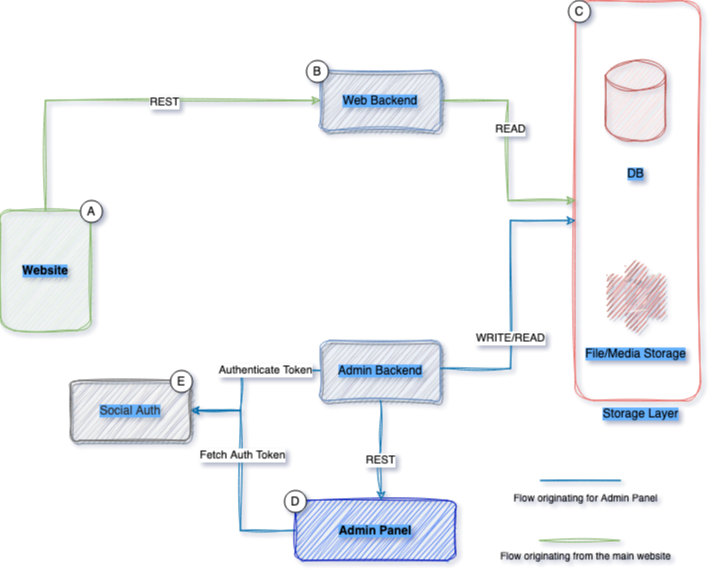

The diagram above was exported from draw.io. Its source (the exported page's mxGraphModel, read from the mxfile embedded in the PNG):
<mxGraphModel dx="956" dy="463" grid="1" gridSize="10" guides="1" tooltips="1" connect="1" arrows="1" fold="1" page="1" pageScale="1" pageWidth="850" pageHeight="1100" math="0" shadow="0">
  <root>
    <mxCell id="0" />
    <mxCell id="1" parent="0" />
    <mxCell id="WoE3dr5DVojyibvkeJ81-46" value="" style="rounded=1;whiteSpace=wrap;html=1;sketch=1;curveFitting=1;jiggle=2;strokeColor=#EA6B66;fillColor=none;" vertex="1" parent="1">
      <mxGeometry x="705" y="30" width="125" height="400" as="geometry" />
    </mxCell>
    <mxCell id="WoE3dr5DVojyibvkeJ81-4" style="edgeStyle=orthogonalEdgeStyle;rounded=0;orthogonalLoop=1;jettySize=auto;html=1;exitX=0.5;exitY=0;exitDx=0;exitDy=0;entryX=0;entryY=0.5;entryDx=0;entryDy=0;startArrow=none;startFill=0;sketch=1;curveFitting=1;jiggle=2;fillColor=#d5e8d4;strokeColor=#82b366;" edge="1" parent="1" source="WoE3dr5DVojyibvkeJ81-1" target="WoE3dr5DVojyibvkeJ81-3">
      <mxGeometry relative="1" as="geometry" />
    </mxCell>
    <mxCell id="WoE3dr5DVojyibvkeJ81-5" value="REST" style="edgeLabel;html=1;align=center;verticalAlign=middle;resizable=0;points=[];" vertex="1" connectable="0" parent="WoE3dr5DVojyibvkeJ81-4">
      <mxGeometry x="0.1864" y="-2" relative="1" as="geometry">
        <mxPoint as="offset" />
      </mxGeometry>
    </mxCell>
    <mxCell id="WoE3dr5DVojyibvkeJ81-1" value="&lt;b style=&quot;background-color: rgb(102, 178, 255);&quot;&gt;Website&lt;/b&gt;" style="rounded=1;whiteSpace=wrap;html=1;fillColor=#d5e8d4;strokeColor=#82b366;sketch=1;curveFitting=1;jiggle=2;" vertex="1" parent="1">
      <mxGeometry x="130" y="240" width="90" height="120" as="geometry" />
    </mxCell>
    <mxCell id="WoE3dr5DVojyibvkeJ81-10" style="edgeStyle=orthogonalEdgeStyle;rounded=0;orthogonalLoop=1;jettySize=auto;html=1;exitX=1;exitY=0.5;exitDx=0;exitDy=0;entryX=0;entryY=0.5;entryDx=0;entryDy=0;sketch=1;curveFitting=1;jiggle=2;fillColor=#d5e8d4;strokeColor=#82b366;" edge="1" parent="1" source="WoE3dr5DVojyibvkeJ81-3" target="WoE3dr5DVojyibvkeJ81-46">
      <mxGeometry relative="1" as="geometry" />
    </mxCell>
    <mxCell id="WoE3dr5DVojyibvkeJ81-48" value="READ" style="edgeLabel;html=1;align=center;verticalAlign=middle;resizable=0;points=[];" vertex="1" connectable="0" parent="WoE3dr5DVojyibvkeJ81-10">
      <mxGeometry x="-0.1784" y="2" relative="1" as="geometry">
        <mxPoint as="offset" />
      </mxGeometry>
    </mxCell>
    <mxCell id="WoE3dr5DVojyibvkeJ81-3" value="&lt;span style=&quot;background-color: rgb(102, 178, 255);&quot;&gt;Web Backend&lt;/span&gt;" style="rounded=1;whiteSpace=wrap;html=1;fillColor=#dae8fc;strokeColor=#6c8ebf;sketch=1;curveFitting=1;jiggle=2;shadow=1;glass=0;" vertex="1" parent="1">
      <mxGeometry x="450" y="100" width="120" height="60" as="geometry" />
    </mxCell>
    <mxCell id="WoE3dr5DVojyibvkeJ81-17" value="" style="group;sketch=1;curveFitting=1;jiggle=2;glass=0;" vertex="1" connectable="0" parent="1">
      <mxGeometry x="730" y="90" width="70" height="128" as="geometry" />
    </mxCell>
    <mxCell id="WoE3dr5DVojyibvkeJ81-7" value="" style="shape=cylinder3;whiteSpace=wrap;html=1;boundedLbl=1;backgroundOutline=1;size=15;fillColor=#f8cecc;strokeColor=#b85450;shadow=0;sketch=1;curveFitting=1;jiggle=2;" vertex="1" parent="WoE3dr5DVojyibvkeJ81-17">
      <mxGeometry x="5" width="60" height="80" as="geometry" />
    </mxCell>
    <mxCell id="WoE3dr5DVojyibvkeJ81-9" value="&lt;span style=&quot;background-color: rgb(102, 178, 255);&quot;&gt;DB&lt;/span&gt;" style="text;html=1;align=center;verticalAlign=middle;resizable=0;points=[];autosize=1;strokeColor=none;fillColor=none;" vertex="1" parent="WoE3dr5DVojyibvkeJ81-17">
      <mxGeometry x="15" y="98" width="40" height="30" as="geometry" />
    </mxCell>
    <mxCell id="WoE3dr5DVojyibvkeJ81-18" value="" style="group;sketch=1;curveFitting=1;jiggle=2;" vertex="1" connectable="0" parent="1">
      <mxGeometry x="705" y="290" width="120" height="108" as="geometry" />
    </mxCell>
    <mxCell id="WoE3dr5DVojyibvkeJ81-13" value="" style="outlineConnect=0;dashed=0;verticalLabelPosition=bottom;verticalAlign=top;align=center;html=1;shape=mxgraph.aws3.s3;fillColor=#E05243;gradientColor=none;sketch=1;curveFitting=1;jiggle=2;shadow=1;" vertex="1" parent="WoE3dr5DVojyibvkeJ81-18">
      <mxGeometry x="31.75" width="56.5" height="70" as="geometry" />
    </mxCell>
    <mxCell id="WoE3dr5DVojyibvkeJ81-14" value="&lt;span style=&quot;background-color: rgb(102, 178, 255);&quot;&gt;File/Media Storage&lt;/span&gt;" style="text;html=1;align=center;verticalAlign=middle;resizable=0;points=[];autosize=1;strokeColor=none;fillColor=none;rounded=0;" vertex="1" parent="WoE3dr5DVojyibvkeJ81-18">
      <mxGeometry y="78" width="120" height="30" as="geometry" />
    </mxCell>
    <mxCell id="WoE3dr5DVojyibvkeJ81-22" style="edgeStyle=orthogonalEdgeStyle;rounded=0;orthogonalLoop=1;jettySize=auto;html=1;exitX=0;exitY=0.5;exitDx=0;exitDy=0;entryX=1;entryY=0.5;entryDx=0;entryDy=0;startArrow=none;startFill=0;sketch=1;curveFitting=1;jiggle=2;fillColor=#1ba1e2;strokeColor=#006EAF;" edge="1" parent="1" source="WoE3dr5DVojyibvkeJ81-21">
      <mxGeometry relative="1" as="geometry">
        <mxPoint x="320" y="440" as="targetPoint" />
        <Array as="points">
          <mxPoint x="370" y="560" />
          <mxPoint x="370" y="440" />
        </Array>
      </mxGeometry>
    </mxCell>
    <mxCell id="WoE3dr5DVojyibvkeJ81-31" value="Fetch Auth Token" style="edgeLabel;html=1;align=center;verticalAlign=middle;resizable=0;points=[];" vertex="1" connectable="0" parent="WoE3dr5DVojyibvkeJ81-22">
      <mxGeometry x="0.1615" y="-2" relative="1" as="geometry">
        <mxPoint as="offset" />
      </mxGeometry>
    </mxCell>
    <mxCell id="WoE3dr5DVojyibvkeJ81-21" value="&lt;b style=&quot;background-color: rgb(102, 178, 255);&quot;&gt;&lt;font color=&quot;#000000&quot;&gt;Admin Panel&lt;/font&gt;&lt;/b&gt;" style="rounded=1;whiteSpace=wrap;html=1;fillColor=#0050ef;strokeColor=#001DBC;sketch=1;curveFitting=1;jiggle=2;fontColor=#ffffff;" vertex="1" parent="1">
      <mxGeometry x="425" y="530" width="160" height="60" as="geometry" />
    </mxCell>
    <mxCell id="WoE3dr5DVojyibvkeJ81-25" style="edgeStyle=orthogonalEdgeStyle;rounded=0;orthogonalLoop=1;jettySize=auto;html=1;exitX=0;exitY=0.5;exitDx=0;exitDy=0;entryX=1;entryY=0.5;entryDx=0;entryDy=0;sketch=1;curveFitting=1;jiggle=2;fillColor=#1ba1e2;strokeColor=#006EAF;" edge="1" parent="1" source="WoE3dr5DVojyibvkeJ81-23">
      <mxGeometry relative="1" as="geometry">
        <mxPoint x="320" y="440" as="targetPoint" />
        <Array as="points">
          <mxPoint x="370" y="400" />
          <mxPoint x="370" y="440" />
        </Array>
      </mxGeometry>
    </mxCell>
    <mxCell id="WoE3dr5DVojyibvkeJ81-30" value="Authenticate Token" style="edgeLabel;html=1;align=center;verticalAlign=middle;resizable=0;points=[];" vertex="1" connectable="0" parent="WoE3dr5DVojyibvkeJ81-25">
      <mxGeometry x="-0.349" relative="1" as="geometry">
        <mxPoint as="offset" />
      </mxGeometry>
    </mxCell>
    <mxCell id="WoE3dr5DVojyibvkeJ81-23" value="&lt;span style=&quot;background-color: rgb(102, 178, 255);&quot;&gt;Admin Backend&lt;/span&gt;" style="rounded=1;whiteSpace=wrap;html=1;fillColor=#dae8fc;strokeColor=#6c8ebf;sketch=1;curveFitting=1;jiggle=2;shadow=1;" vertex="1" parent="1">
      <mxGeometry x="450" y="370" width="120" height="60" as="geometry" />
    </mxCell>
    <mxCell id="WoE3dr5DVojyibvkeJ81-24" style="edgeStyle=orthogonalEdgeStyle;rounded=0;orthogonalLoop=1;jettySize=auto;html=1;exitX=0.5;exitY=1;exitDx=0;exitDy=0;entryX=0.535;entryY=-0.006;entryDx=0;entryDy=0;entryPerimeter=0;startArrow=none;startFill=0;sketch=1;curveFitting=1;jiggle=2;fillColor=#1ba1e2;strokeColor=#006EAF;" edge="1" parent="1" source="WoE3dr5DVojyibvkeJ81-23" target="WoE3dr5DVojyibvkeJ81-21">
      <mxGeometry relative="1" as="geometry" />
    </mxCell>
    <mxCell id="WoE3dr5DVojyibvkeJ81-34" value="REST" style="edgeLabel;html=1;align=center;verticalAlign=middle;resizable=0;points=[];" vertex="1" connectable="0" parent="WoE3dr5DVojyibvkeJ81-24">
      <mxGeometry x="-0.0756" relative="1" as="geometry">
        <mxPoint y="14" as="offset" />
      </mxGeometry>
    </mxCell>
    <mxCell id="WoE3dr5DVojyibvkeJ81-26" style="edgeStyle=orthogonalEdgeStyle;rounded=0;orthogonalLoop=1;jettySize=auto;html=1;exitX=1;exitY=0.5;exitDx=0;exitDy=0;sketch=1;curveFitting=1;jiggle=2;fillColor=#1ba1e2;strokeColor=#006EAF;" edge="1" parent="1">
      <mxGeometry relative="1" as="geometry">
        <mxPoint x="570" y="398" as="sourcePoint" />
        <mxPoint x="705" y="250" as="targetPoint" />
        <Array as="points">
          <mxPoint x="640" y="398" />
          <mxPoint x="640" y="250" />
          <mxPoint x="705" y="250" />
        </Array>
      </mxGeometry>
    </mxCell>
    <mxCell id="WoE3dr5DVojyibvkeJ81-32" value="WRITE/READ" style="edgeLabel;html=1;align=center;verticalAlign=middle;resizable=0;points=[];" vertex="1" connectable="0" parent="WoE3dr5DVojyibvkeJ81-26">
      <mxGeometry x="-0.2879" relative="1" as="geometry">
        <mxPoint as="offset" />
      </mxGeometry>
    </mxCell>
    <mxCell id="WoE3dr5DVojyibvkeJ81-37" value="&lt;span style=&quot;background-color: rgb(102, 178, 255);&quot;&gt;Social Auth&lt;/span&gt;" style="rounded=1;whiteSpace=wrap;html=1;fillColor=#f5f5f5;fontColor=#333333;strokeColor=#666666;sketch=1;curveFitting=1;jiggle=2;shadow=1;" vertex="1" parent="1">
      <mxGeometry x="200" y="410" width="120" height="60" as="geometry" />
    </mxCell>
    <mxCell id="WoE3dr5DVojyibvkeJ81-38" value="B" style="ellipse;whiteSpace=wrap;html=1;aspect=fixed;" vertex="1" parent="1">
      <mxGeometry x="436" y="90" width="22" height="22" as="geometry" />
    </mxCell>
    <mxCell id="WoE3dr5DVojyibvkeJ81-39" value="D" style="ellipse;whiteSpace=wrap;html=1;aspect=fixed;" vertex="1" parent="1">
      <mxGeometry x="414" y="520" width="22" height="22" as="geometry" />
    </mxCell>
    <mxCell id="WoE3dr5DVojyibvkeJ81-43" value="E" style="ellipse;whiteSpace=wrap;html=1;aspect=fixed;" vertex="1" parent="1">
      <mxGeometry x="300" y="400" width="22" height="22" as="geometry" />
    </mxCell>
    <mxCell id="WoE3dr5DVojyibvkeJ81-44" value="A" style="ellipse;whiteSpace=wrap;html=1;aspect=fixed;" vertex="1" parent="1">
      <mxGeometry x="210" y="230" width="22" height="22" as="geometry" />
    </mxCell>
    <mxCell id="WoE3dr5DVojyibvkeJ81-45" value="C" style="ellipse;whiteSpace=wrap;html=1;aspect=fixed;" vertex="1" parent="1">
      <mxGeometry x="698" y="30" width="22" height="22" as="geometry" />
    </mxCell>
    <mxCell id="WoE3dr5DVojyibvkeJ81-47" value="&lt;span style=&quot;background-color: rgb(102, 178, 255);&quot;&gt;Storage Layer&lt;/span&gt;" style="text;html=1;align=center;verticalAlign=middle;resizable=0;points=[];autosize=1;strokeColor=none;fillColor=none;" vertex="1" parent="1">
      <mxGeometry x="720" y="428" width="100" height="30" as="geometry" />
    </mxCell>
    <mxCell id="WoE3dr5DVojyibvkeJ81-49" value="" style="endArrow=none;html=1;rounded=0;fillColor=#1ba1e2;strokeColor=#006EAF;sketch=1;curveFitting=1;jiggle=2;" edge="1" parent="1">
      <mxGeometry width="50" height="50" relative="1" as="geometry">
        <mxPoint x="670" y="510" as="sourcePoint" />
        <mxPoint x="750" y="510" as="targetPoint" />
      </mxGeometry>
    </mxCell>
    <mxCell id="WoE3dr5DVojyibvkeJ81-50" value="" style="endArrow=none;html=1;rounded=0;fillColor=#d5e8d4;strokeColor=#82b366;sketch=1;curveFitting=1;jiggle=2;" edge="1" parent="1">
      <mxGeometry width="50" height="50" relative="1" as="geometry">
        <mxPoint x="669" y="570" as="sourcePoint" />
        <mxPoint x="749" y="570" as="targetPoint" />
      </mxGeometry>
    </mxCell>
    <mxCell id="WoE3dr5DVojyibvkeJ81-51" value="&lt;font style=&quot;font-size: 10px;&quot;&gt;Flow originating for Admin Panel&lt;/font&gt;" style="text;html=1;align=center;verticalAlign=middle;resizable=0;points=[];autosize=1;strokeColor=none;fillColor=none;" vertex="1" parent="1">
      <mxGeometry x="630" y="512" width="170" height="30" as="geometry" />
    </mxCell>
    <mxCell id="WoE3dr5DVojyibvkeJ81-52" value="&lt;font style=&quot;font-size: 10px;&quot;&gt;Flow originating from the main website&lt;br&gt;&lt;/font&gt;" style="text;html=1;align=center;verticalAlign=middle;resizable=0;points=[];autosize=1;strokeColor=none;fillColor=none;" vertex="1" parent="1">
      <mxGeometry x="620" y="570" width="190" height="30" as="geometry" />
    </mxCell>
  </root>
</mxGraphModel>